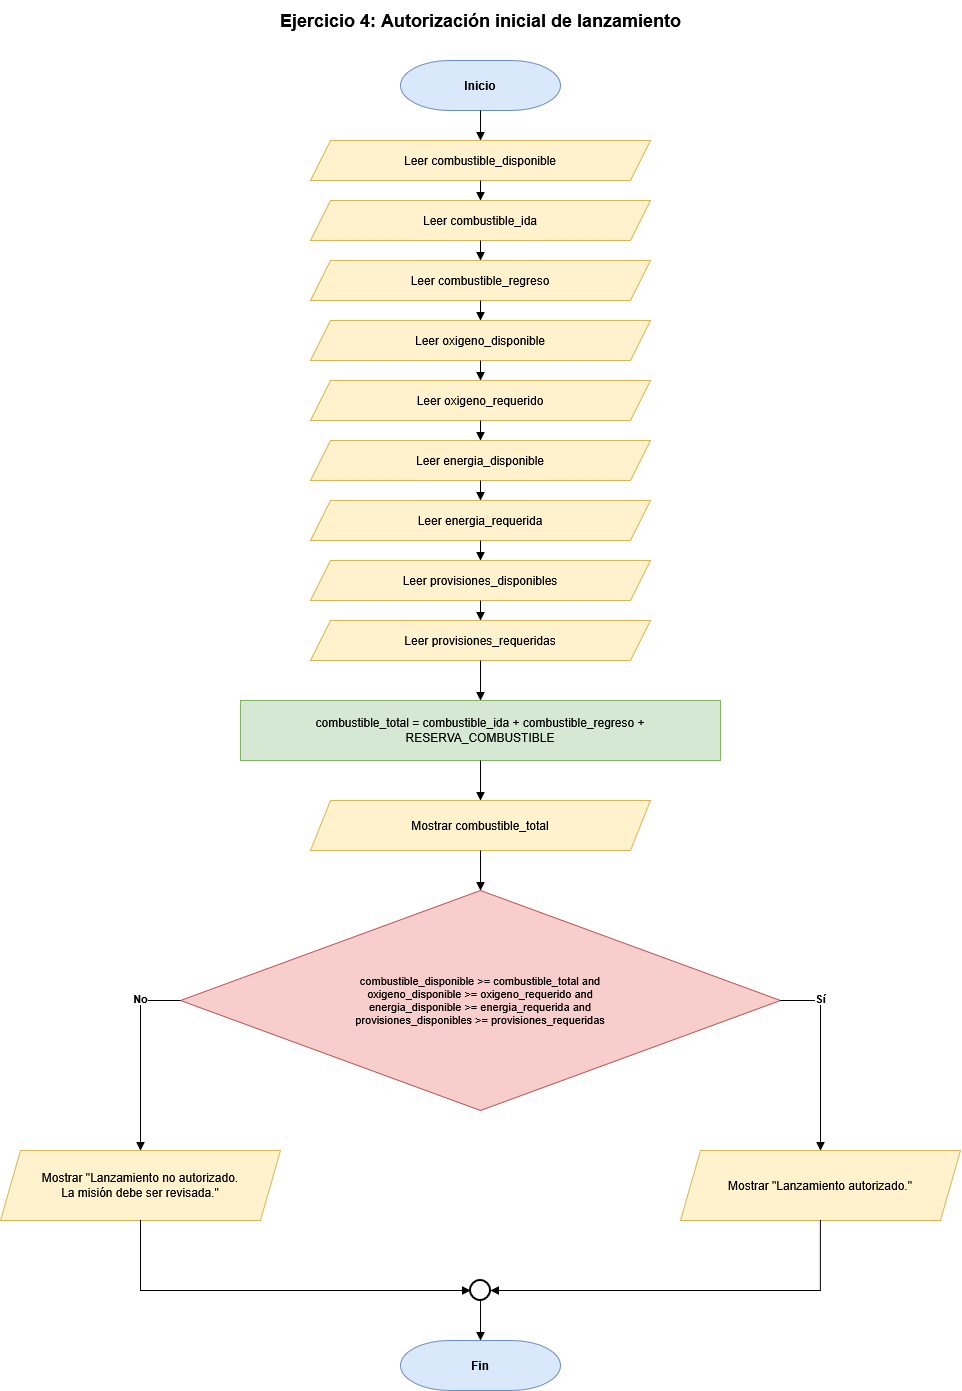

The diagram above was exported from draw.io. Its source (the exported page's mxGraphModel, read from the mxfile embedded in the PNG):
<mxGraphModel dx="2425" dy="1610" grid="1" gridSize="10" guides="1" tooltips="1" connect="1" arrows="1" fold="1" page="1" pageScale="1" pageWidth="850" pageHeight="1100" math="0" shadow="0">
  <root>
    <mxCell id="0" />
    <mxCell id="1" parent="0" />
    <mxCell id="titulo" parent="1" style="text;html=1;align=center;verticalAlign=middle;fontSize=18;fontStyle=1;" value="Ejercicio 4: Autorización inicial de lanzamiento" vertex="1">
      <mxGeometry height="40" width="600" x="200" y="20" as="geometry" />
    </mxCell>
    <mxCell id="inicio" parent="1" style="shape=mxgraph.flowchart.terminator;whiteSpace=wrap;html=1;fillColor=#dae8fc;strokeColor=#6c8ebf;fontStyle=1;" value="Inicio" vertex="1">
      <mxGeometry height="50" width="160" x="420" y="80" as="geometry" />
    </mxCell>
    <mxCell id="in1" parent="1" style="shape=parallelogram;perimeter=parallelogramPerimeter;whiteSpace=wrap;html=1;fixedSize=1;size=20;fillColor=#fff2cc;strokeColor=#d6b656;" value="Leer combustible_disponible" vertex="1">
      <mxGeometry height="40" width="340" x="330" y="160" as="geometry" />
    </mxCell>
    <mxCell id="in2" parent="1" style="shape=parallelogram;perimeter=parallelogramPerimeter;whiteSpace=wrap;html=1;fixedSize=1;size=20;fillColor=#fff2cc;strokeColor=#d6b656;" value="Leer combustible_ida" vertex="1">
      <mxGeometry height="40" width="340" x="330" y="220" as="geometry" />
    </mxCell>
    <mxCell id="in3" parent="1" style="shape=parallelogram;perimeter=parallelogramPerimeter;whiteSpace=wrap;html=1;fixedSize=1;size=20;fillColor=#fff2cc;strokeColor=#d6b656;" value="Leer combustible_regreso" vertex="1">
      <mxGeometry height="40" width="340" x="330" y="280" as="geometry" />
    </mxCell>
    <mxCell id="in4" parent="1" style="shape=parallelogram;perimeter=parallelogramPerimeter;whiteSpace=wrap;html=1;fixedSize=1;size=20;fillColor=#fff2cc;strokeColor=#d6b656;" value="Leer oxigeno_disponible" vertex="1">
      <mxGeometry height="40" width="340" x="330" y="340" as="geometry" />
    </mxCell>
    <mxCell id="in5" parent="1" style="shape=parallelogram;perimeter=parallelogramPerimeter;whiteSpace=wrap;html=1;fixedSize=1;size=20;fillColor=#fff2cc;strokeColor=#d6b656;" value="Leer oxigeno_requerido" vertex="1">
      <mxGeometry height="40" width="340" x="330" y="400" as="geometry" />
    </mxCell>
    <mxCell id="in6" parent="1" style="shape=parallelogram;perimeter=parallelogramPerimeter;whiteSpace=wrap;html=1;fixedSize=1;size=20;fillColor=#fff2cc;strokeColor=#d6b656;" value="Leer energia_disponible" vertex="1">
      <mxGeometry height="40" width="340" x="330" y="460" as="geometry" />
    </mxCell>
    <mxCell id="in7" parent="1" style="shape=parallelogram;perimeter=parallelogramPerimeter;whiteSpace=wrap;html=1;fixedSize=1;size=20;fillColor=#fff2cc;strokeColor=#d6b656;" value="Leer energia_requerida" vertex="1">
      <mxGeometry height="40" width="340" x="330" y="520" as="geometry" />
    </mxCell>
    <mxCell id="in8" parent="1" style="shape=parallelogram;perimeter=parallelogramPerimeter;whiteSpace=wrap;html=1;fixedSize=1;size=20;fillColor=#fff2cc;strokeColor=#d6b656;" value="Leer provisiones_disponibles" vertex="1">
      <mxGeometry height="40" width="340" x="330" y="580" as="geometry" />
    </mxCell>
    <mxCell id="in9" parent="1" style="shape=parallelogram;perimeter=parallelogramPerimeter;whiteSpace=wrap;html=1;fixedSize=1;size=20;fillColor=#fff2cc;strokeColor=#d6b656;" value="Leer provisiones_requeridas" vertex="1">
      <mxGeometry height="40" width="340" x="330" y="640" as="geometry" />
    </mxCell>
    <mxCell id="p1" parent="1" style="rounded=0;whiteSpace=wrap;html=1;fillColor=#d5e8d4;strokeColor=#82b366;" value="combustible_total = combustible_ida + combustible_regreso +&lt;br&gt;RESERVA_COMBUSTIBLE" vertex="1">
      <mxGeometry height="60" width="480" x="260" y="720" as="geometry" />
    </mxCell>
    <mxCell id="o1" parent="1" style="shape=parallelogram;perimeter=parallelogramPerimeter;whiteSpace=wrap;html=1;fixedSize=1;size=20;fillColor=#fff2cc;strokeColor=#d6b656;" value="Mostrar combustible_total" vertex="1">
      <mxGeometry height="50" width="340" x="330" y="820" as="geometry" />
    </mxCell>
    <mxCell id="d1" parent="1" style="rhombus;whiteSpace=wrap;html=1;fillColor=#f8cecc;strokeColor=#b85450;fontSize=11;" value="combustible_disponible &amp;gt;= combustible_total and&lt;br&gt;oxigeno_disponible &amp;gt;= oxigeno_requerido and&lt;br&gt;energia_disponible &amp;gt;= energia_requerida and&lt;br&gt;provisiones_disponibles &amp;gt;= provisiones_requeridas" vertex="1">
      <mxGeometry height="220" width="600" x="200" y="910" as="geometry" />
    </mxCell>
    <mxCell id="oSi" parent="1" style="shape=parallelogram;perimeter=parallelogramPerimeter;whiteSpace=wrap;html=1;fixedSize=1;size=20;fillColor=#fff2cc;strokeColor=#d6b656;" value="Mostrar &quot;Lanzamiento autorizado.&quot;" vertex="1">
      <mxGeometry height="70" width="280" x="700" y="1170" as="geometry" />
    </mxCell>
    <mxCell id="oNo" parent="1" style="shape=parallelogram;perimeter=parallelogramPerimeter;whiteSpace=wrap;html=1;fixedSize=1;size=20;fillColor=#fff2cc;strokeColor=#d6b656;" value="Mostrar &quot;Lanzamiento no autorizado.&lt;br&gt;La misión debe ser revisada.&quot;" vertex="1">
      <mxGeometry height="70" width="280" x="20" y="1170" as="geometry" />
    </mxCell>
    <mxCell id="union" parent="1" style="ellipse;whiteSpace=wrap;html=1;aspect=fixed;fillColor=#ffffff;strokeWidth=2;" value="" vertex="1">
      <mxGeometry height="20" width="20" x="490" y="1300" as="geometry" />
    </mxCell>
    <mxCell id="fin" parent="1" style="shape=mxgraph.flowchart.terminator;whiteSpace=wrap;html=1;fillColor=#dae8fc;strokeColor=#6c8ebf;fontStyle=1;" value="Fin" vertex="1">
      <mxGeometry height="50" width="160" x="420" y="1360" as="geometry" />
    </mxCell>
    <mxCell id="e1" edge="1" parent="1" source="inicio" style="edgeStyle=orthogonalEdgeStyle;rounded=0;orthogonalLoop=1;html=1;endArrow=block;endFill=1;" target="in1">
      <mxGeometry relative="1" as="geometry" />
    </mxCell>
    <mxCell id="e2" edge="1" parent="1" source="in1" style="edgeStyle=orthogonalEdgeStyle;rounded=0;orthogonalLoop=1;html=1;endArrow=block;endFill=1;" target="in2">
      <mxGeometry relative="1" as="geometry" />
    </mxCell>
    <mxCell id="e3" edge="1" parent="1" source="in2" style="edgeStyle=orthogonalEdgeStyle;rounded=0;orthogonalLoop=1;html=1;endArrow=block;endFill=1;" target="in3">
      <mxGeometry relative="1" as="geometry" />
    </mxCell>
    <mxCell id="e4" edge="1" parent="1" source="in3" style="edgeStyle=orthogonalEdgeStyle;rounded=0;orthogonalLoop=1;html=1;endArrow=block;endFill=1;" target="in4">
      <mxGeometry relative="1" as="geometry" />
    </mxCell>
    <mxCell id="e5" edge="1" parent="1" source="in4" style="edgeStyle=orthogonalEdgeStyle;rounded=0;orthogonalLoop=1;html=1;endArrow=block;endFill=1;" target="in5">
      <mxGeometry relative="1" as="geometry" />
    </mxCell>
    <mxCell id="e6" edge="1" parent="1" source="in5" style="edgeStyle=orthogonalEdgeStyle;rounded=0;orthogonalLoop=1;html=1;endArrow=block;endFill=1;" target="in6">
      <mxGeometry relative="1" as="geometry" />
    </mxCell>
    <mxCell id="e7" edge="1" parent="1" source="in6" style="edgeStyle=orthogonalEdgeStyle;rounded=0;orthogonalLoop=1;html=1;endArrow=block;endFill=1;" target="in7">
      <mxGeometry relative="1" as="geometry" />
    </mxCell>
    <mxCell id="e8" edge="1" parent="1" source="in7" style="edgeStyle=orthogonalEdgeStyle;rounded=0;orthogonalLoop=1;html=1;endArrow=block;endFill=1;" target="in8">
      <mxGeometry relative="1" as="geometry" />
    </mxCell>
    <mxCell id="e9" edge="1" parent="1" source="in8" style="edgeStyle=orthogonalEdgeStyle;rounded=0;orthogonalLoop=1;html=1;endArrow=block;endFill=1;" target="in9">
      <mxGeometry relative="1" as="geometry" />
    </mxCell>
    <mxCell id="e10" edge="1" parent="1" source="in9" style="edgeStyle=orthogonalEdgeStyle;rounded=0;orthogonalLoop=1;html=1;endArrow=block;endFill=1;" target="p1">
      <mxGeometry relative="1" as="geometry" />
    </mxCell>
    <mxCell id="e11" edge="1" parent="1" source="p1" style="edgeStyle=orthogonalEdgeStyle;rounded=0;orthogonalLoop=1;html=1;endArrow=block;endFill=1;" target="o1">
      <mxGeometry relative="1" as="geometry" />
    </mxCell>
    <mxCell id="e12" edge="1" parent="1" source="o1" style="edgeStyle=orthogonalEdgeStyle;rounded=0;orthogonalLoop=1;html=1;endArrow=block;endFill=1;" target="d1">
      <mxGeometry relative="1" as="geometry" />
    </mxCell>
    <mxCell id="eSi" edge="1" parent="1" source="d1" style="edgeStyle=orthogonalEdgeStyle;rounded=0;orthogonalLoop=1;html=1;endArrow=block;endFill=1;fontStyle=1;exitX=1;exitY=0.5;exitDx=0;exitDy=0;entryX=0.5;entryY=0;entryDx=0;entryDy=0;" target="oSi" value="Sí">
      <mxGeometry relative="1" x="-0.5" as="geometry">
        <mxPoint y="-10" as="offset" />
      </mxGeometry>
    </mxCell>
    <mxCell id="eNo" edge="1" parent="1" source="d1" style="edgeStyle=orthogonalEdgeStyle;rounded=0;orthogonalLoop=1;html=1;endArrow=block;endFill=1;fontStyle=1;exitX=0;exitY=0.5;exitDx=0;exitDy=0;entryX=0.5;entryY=0;entryDx=0;entryDy=0;" target="oNo" value="No">
      <mxGeometry relative="1" x="-0.5" as="geometry">
        <mxPoint y="-10" as="offset" />
      </mxGeometry>
    </mxCell>
    <mxCell id="e13" edge="1" parent="1" source="oSi" style="edgeStyle=orthogonalEdgeStyle;rounded=0;orthogonalLoop=1;html=1;endArrow=block;endFill=1;exitX=0.5;exitY=1;exitDx=0;exitDy=0;entryX=1;entryY=0.5;entryDx=0;entryDy=0;" target="union">
      <mxGeometry relative="1" as="geometry" />
    </mxCell>
    <mxCell id="e14" edge="1" parent="1" source="oNo" style="edgeStyle=orthogonalEdgeStyle;rounded=0;orthogonalLoop=1;html=1;endArrow=block;endFill=1;exitX=0.5;exitY=1;exitDx=0;exitDy=0;entryX=0;entryY=0.5;entryDx=0;entryDy=0;" target="union">
      <mxGeometry relative="1" as="geometry" />
    </mxCell>
    <mxCell id="e15" edge="1" parent="1" source="union" style="edgeStyle=orthogonalEdgeStyle;rounded=0;orthogonalLoop=1;html=1;endArrow=block;endFill=1;" target="fin">
      <mxGeometry relative="1" as="geometry" />
    </mxCell>
  </root>
</mxGraphModel>